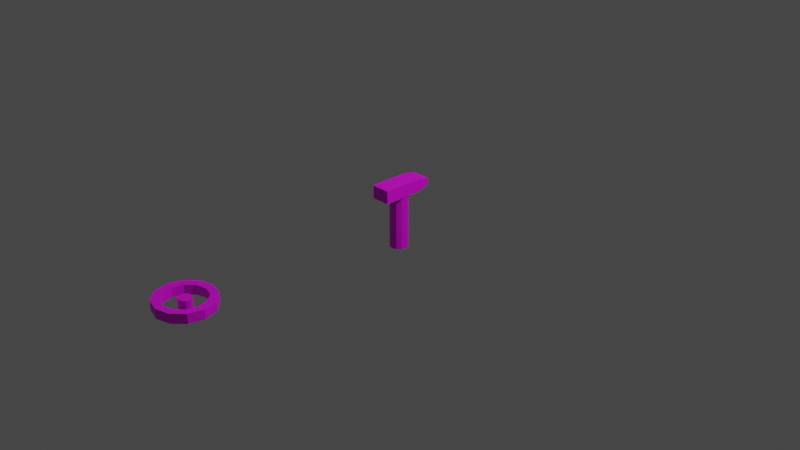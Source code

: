 # Source: ui.blend  (saved by Blender 2.93.20; exported with 4.5.12 LTS)
import bpy
from mathutils import Matrix  # noqa: F401  (used for matrix-valued properties, if any)

bpy.ops.wm.read_factory_settings(use_empty=True)
scene = bpy.context.scene
scene.name = 'Scene'

# ---- collections
col_collection = bpy.data.collections.new('Collection'); scene.collection.children.link(col_collection)

# ---- images (referenced by path relative to the original .blend; pixels are not part of the script)
import os
ASSET_DIR = os.environ.get("B2B_ASSET_DIR", "")  # directory of the original .blend (textures are referenced by path, not embedded)
HERE = os.path.dirname(os.path.abspath(__file__))  # packed textures are extracted next to this script under _unpacked/

def load_image(name, relpath, width, height, colorspace="sRGB"):
    """Load a texture the original file referenced (path relative to the .blend, or extracted next to this script)."""
    p = next((c for c in (os.path.join(HERE, relpath), os.path.join(ASSET_DIR, relpath)) if relpath and os.path.exists(c)), "")
    if p:
        img = bpy.data.images.load(p, check_existing=True)
        img.name = name
    else:  # same state as the original file: an image datablock whose file is absent (Cycles renders it pink)
        img = bpy.data.images.new(name, width, height)
        img.source = "FILE"
        img.filepath = "//" + (relpath or name)
    img.colorspace_settings.name = colorspace
    return img
img_corner_1_png = load_image('Corner_1.png', 'Corner_1.png', 1024, 1024, 'sRGB')

# ---- materials (node trees are filled in below, after node groups)
mat_uimaterial = bpy.data.materials.new('UIMaterial')
mat_uimaterial.use_transparent_shadow = False

# ---- material node trees
mat_uimaterial.use_nodes = True; mat_uimaterial.node_tree.nodes.clear()
_N = mat_uimaterial.node_tree.nodes; _L = mat_uimaterial.node_tree.links
n0 = _N.new('ShaderNodeBsdfPrincipled'); n0.name = 'Principled BSDF'; n0.location = (10, 300)
n0.distribution = 'GGX'
n0.subsurface_method = 'BURLEY'
n0.inputs[3].default_value = 1.45
n0.inputs[27].default_value = (0.0, 0.0, 0.0, 1.0)
n0.inputs[28].default_value = 1.0
n1 = _N.new('ShaderNodeOutputMaterial'); n1.name = 'Material Output'; n1.location = (300, 300)
n2 = _N.new('ShaderNodeTexImage'); n2.name = 'Image Texture'; n2.location = (-481, 247)
n2.image = img_corner_1_png
_L.new(n0.outputs[0], n1.inputs[0])
_L.new(n2.outputs[0], n0.inputs[0])
n1.is_active_output = True

# ---- world
world_world = bpy.data.worlds.new('World'); scene.world = world_world
world_world.use_nodes = True; world_world.node_tree.nodes.clear()
_N = world_world.node_tree.nodes; _L = world_world.node_tree.links
n0 = _N.new('ShaderNodeOutputWorld'); n0.name = 'World Output'; n0.location = (300, 300)
n1 = _N.new('ShaderNodeBackground'); n1.name = 'Background'; n1.location = (10, 300)
n1.inputs[0].default_value = (0.05088, 0.05088, 0.05088, 1.0)
_L.new(n1.outputs[0], n0.inputs[0])
n0.is_active_output = True
world_world.color = (0.05088, 0.05088, 0.05088)
world_world.use_sun_shadow = False
world_world.sun_shadow_jitter_overblur = 0.0

# ---- cameras
cam_camera = bpy.data.cameras.new('Camera')
cam_camera.clip_end = 100.0
cam_camera.ortho_scale = 7.314

# ---- lights
light_light = bpy.data.lights.new('Light', 'POINT')
light_light.transmission_factor = 0.0
light_light.energy = 1000.0
light_light.shadow_soft_size = 0.1
light_light.shadow_maximum_resolution = 0.006
light_light.use_absolute_resolution = True

# ---- meshes
me_cylinder = bpy.data.meshes.new('Cylinder')
me_cylinder.from_pydata([(0.0, 0.3, -0.05), (0.0, 0.3, 0.05), (0.15, 0.2598, -0.05), (0.15, 0.2598, 0.05), (0.2598, 0.15, -0.05), (0.2598, 0.15, 0.05), (0.3, -1.311e-08, -0.05), (0.3, -1.311e-08, 0.05), (0.2598, -0.15, -0.05), (0.2598, -0.15, 0.05), (0.15, -0.2598, -0.05), (0.15, -0.2598, 0.05), (-2.623e-08, -0.3, -0.05), (-2.623e-08, -0.3, 0.05), (-0.15, -0.2598, -0.05), (-0.15, -0.2598, 0.05), (-0.2598, -0.15, -0.05), (-0.2598, -0.15, 0.05), (-0.3, 3.577e-09, -0.05), (-0.3, 3.577e-09, 0.05), (-0.2598, 0.15, -0.05), (-0.2598, 0.15, 0.05), (-0.15, 0.2598, -0.05), (-0.15, 0.2598, 0.05), (0.1925, 0.1068, 0.05), (0.2216, -0.003652, 0.05), (0.004527, -0.2246, 0.05), (0.1131, -0.195, 0.05), (-0.104, -0.195, 0.05), (0.1925, -0.1141, 0.05), (0.1131, 0.1877, 0.05), (-0.2125, -0.003652, 0.05), (-0.1834, -0.1141, 0.05), (-0.1834, 0.1068, 0.05), (-0.104, 0.1877, 0.05), (0.004527, 0.2173, 0.05), (0.1925, 0.1068, -0.05), (0.2216, -0.003652, -0.05), (0.004527, -0.2246, -0.05), (0.1131, -0.195, -0.05), (-0.104, -0.195, -0.05), (0.1925, -0.1141, -0.05), (0.1131, 0.1877, -0.05), (-0.2125, -0.003652, -0.05), (-0.1834, -0.1141, -0.05), (-0.1834, 0.1068, -0.05), (0.004527, 0.2173, -0.05), (-0.104, 0.1877, -0.05), (0.00148, 0.06675, -0.05372), (0.00148, 0.06675, 0.04537), (0.03696, 0.0576, -0.05372), (0.03696, 0.0576, 0.04537), (0.06294, 0.0326, -0.05372), (0.06294, 0.0326, 0.04537), (0.07244, -0.001544, -0.05372), (0.07244, -0.001544, 0.04537), (0.06294, -0.03569, -0.05372), (0.06294, -0.03569, 0.04537), (0.03696, -0.06069, -0.05372), (0.03696, -0.06069, 0.04537), (0.00148, -0.06984, -0.05372), (0.00148, -0.06984, 0.04537), (-0.034, -0.06069, -0.05372), (-0.034, -0.06069, 0.04537), (-0.05998, -0.03569, -0.05372), (-0.05998, -0.03569, 0.04537), (-0.06948, -0.001544, -0.05372), (-0.06948, -0.001544, 0.04537), (-0.05998, 0.0326, -0.05372), (-0.05998, 0.0326, 0.04537), (-0.034, 0.0576, -0.05372), (-0.034, 0.0576, 0.04537)], [], [(0, 1, 3, 2), (2, 3, 5, 4), (4, 5, 7, 6), (6, 7, 9, 8), (8, 9, 11, 10), (10, 11, 13, 12), (12, 13, 15, 14), (14, 15, 17, 16), (16, 17, 19, 18), (18, 19, 21, 20), (27, 11, 9, 29), (25, 29, 9, 7, 5, 3, 1, 23, 21, 19, 17, 15, 13, 11, 27, 26, 28, 32, 31, 33, 34, 35, 30, 24), (20, 21, 23, 22), (22, 23, 1, 0), (10, 12, 14, 16, 18, 20, 22, 0, 2, 4, 6, 8, 41, 37, 36, 42, 46, 47, 45, 43, 44, 40, 38, 39), (8, 10, 39, 41), (42, 30, 35, 46), (24, 30, 42, 36), (25, 24, 36, 37), (29, 25, 37, 41), (27, 29, 41, 39), (26, 27, 39, 38), (28, 26, 38, 40), (44, 32, 28, 40), (43, 31, 32, 44), (45, 33, 31, 43), (47, 34, 33, 45), (46, 35, 34, 47), (48, 49, 51, 50), (50, 51, 53, 52), (52, 53, 55, 54), (54, 55, 57, 56), (56, 57, 59, 58), (58, 59, 61, 60), (60, 61, 63, 62), (62, 63, 65, 64), (64, 65, 67, 66), (66, 67, 69, 68), (67, 65, 63, 61, 59, 57, 55, 53, 51, 49, 71, 69), (68, 69, 71, 70), (70, 71, 49, 48), (70, 48, 50, 52, 54, 56, 58, 60, 62, 64, 66, 68)])
_uv = me_cylinder.uv_layers.new(name='UVMap')
_uv.uv.foreach_set('vector', [0.5995, 0.9, 0.5995, 0.9301, 0.5956, 0.9301, 0.5956, 0.9, 0.5956, 0.9, 0.5956, 0.9301, 0.5918, 0.9301, 0.5918, 0.9, 0.5918, 0.9, 0.5918, 0.9301, 0.5879, 0.9301, 0.5879, 0.9, 0.5879, 0.9, 0.5879, 0.9301, 0.584, 0.9301, 0.584, 0.9, 0.584, 0.9, 0.584, 0.9301, 0.5802, 0.9301, 0.5802, 0.9, 0.5802, 0.9, 0.5802, 0.9301, 0.5763, 0.9301, 0.5763, 0.9, 0.5763, 0.9, 0.5763, 0.9301, 0.5725, 0.9301, 0.5725, 0.9, 0.5725, 0.9, 0.5725, 0.9301, 0.5686, 0.9301, 0.5686, 0.9, 0.5686, 0.9, 0.5686, 0.9301, 0.5647, 0.9301, 0.5647, 0.9, 0.5647, 0.9, 0.5647, 0.9301, 0.5609, 0.9301, 0.5609, 0.9, 0.5689, 0.8756, 0.5703, 0.8725, 0.5744, 0.8778, 0.5719, 0.8795, 0.5729, 0.8848, 0.5719, 0.8795, 0.5744, 0.8778, 0.5759, 0.885, 0.5744, 0.8922, 0.5703, 0.8975, 0.5647, 0.8994, 0.5592, 0.8975, 0.5551, 0.8922, 0.5536, 0.885, 0.5551, 0.8778, 0.5592, 0.8725, 0.5647, 0.8705, 0.5703, 0.8725, 0.5689, 0.8756, 0.5649, 0.8742, 0.5609, 0.8756, 0.5579, 0.8795, 0.5568, 0.8848, 0.5579, 0.8901, 0.5609, 0.894, 0.5649, 0.8955, 0.5689, 0.894, 0.5719, 0.8901, 0.5609, 0.9, 0.5609, 0.9301, 0.557, 0.9301, 0.557, 0.9, 0.557, 0.9, 0.557, 0.9301, 0.5531, 0.9301, 0.5531, 0.9, 0.5935, 0.8725, 0.5879, 0.8705, 0.5823, 0.8725, 0.5783, 0.8778, 0.5768, 0.885, 0.5783, 0.8922, 0.5823, 0.8975, 0.5879, 0.8994, 0.5935, 0.8975, 0.5975, 0.8922, 0.599, 0.885, 0.5975, 0.8778, 0.5951, 0.8795, 0.5961, 0.8848, 0.5951, 0.8901, 0.5921, 0.894, 0.5881, 0.8955, 0.5841, 0.894, 0.5811, 0.8901, 0.58, 0.8848, 0.5811, 0.8795, 0.5841, 0.8756, 0.5881, 0.8742, 0.5921, 0.8756, 0.5975, 0.8778, 0.5935, 0.8725, 0.5921, 0.8756, 0.5951, 0.8795, 0.5956, 0.9033, 0.5956, 0.9205, 0.5995, 0.9205, 0.5995, 0.9033, 0.5918, 0.9205, 0.5956, 0.9205, 0.5956, 0.9033, 0.5918, 0.9033, 0.5879, 0.9205, 0.5918, 0.9205, 0.5918, 0.9033, 0.5879, 0.9033, 0.584, 0.9205, 0.5879, 0.9205, 0.5879, 0.9033, 0.584, 0.9033, 0.5802, 0.9205, 0.584, 0.9205, 0.584, 0.9033, 0.5802, 0.9033, 0.5763, 0.9205, 0.5802, 0.9205, 0.5802, 0.9033, 0.5763, 0.9033, 0.5725, 0.9205, 0.5763, 0.9205, 0.5763, 0.9033, 0.5725, 0.9033, 0.5686, 0.9033, 0.5686, 0.9205, 0.5725, 0.9205, 0.5725, 0.9033, 0.5647, 0.9033, 0.5647, 0.9205, 0.5686, 0.9205, 0.5686, 0.9033, 0.5609, 0.9033, 0.5609, 0.9205, 0.5647, 0.9205, 0.5647, 0.9033, 0.557, 0.9033, 0.557, 0.9205, 0.5609, 0.9205, 0.5609, 0.9033, 0.5531, 0.9033, 0.5531, 0.9205, 0.557, 0.9205, 0.557, 0.9033, 0.5995, 0.9, 0.5995, 0.9301, 0.5956, 0.9301, 0.5956, 0.9, 0.5956, 0.9, 0.5956, 0.9301, 0.5918, 0.9301, 0.5918, 0.9, 0.5918, 0.9, 0.5918, 0.9301, 0.5879, 0.9301, 0.5879, 0.9, 0.5879, 0.9, 0.5879, 0.9301, 0.584, 0.9301, 0.584, 0.9, 0.584, 0.9, 0.584, 0.9301, 0.5802, 0.9301, 0.5802, 0.9, 0.5802, 0.9, 0.5802, 0.9301, 0.5763, 0.9301, 0.5763, 0.9, 0.5763, 0.9, 0.5763, 0.9301, 0.5725, 0.9301, 0.5725, 0.9, 0.5725, 0.9, 0.5725, 0.9301, 0.5686, 0.9301, 0.5686, 0.9, 0.5686, 0.9, 0.5686, 0.9301, 0.5647, 0.9301, 0.5647, 0.9, 0.5647, 0.9, 0.5647, 0.9301, 0.5609, 0.9301, 0.5609, 0.9, 0.5536, 0.885, 0.5551, 0.8778, 0.5592, 0.8725, 0.5647, 0.8705, 0.5703, 0.8725, 0.5744, 0.8778, 0.5759, 0.885, 0.5744, 0.8922, 0.5703, 0.8975, 0.5647, 0.8994, 0.5592, 0.8975, 0.5551, 0.8922, 0.5609, 0.9, 0.5609, 0.9301, 0.557, 0.9301, 0.557, 0.9, 0.557, 0.9, 0.557, 0.9301, 0.5531, 0.9301, 0.5531, 0.9, 0.5823, 0.8975, 0.5879, 0.8994, 0.5935, 0.8975, 0.5975, 0.8922, 0.599, 0.885, 0.5975, 0.8778, 0.5935, 0.8725, 0.5879, 0.8705, 0.5823, 0.8725, 0.5783, 0.8778, 0.5768, 0.885, 0.5783, 0.8922])
me_cylinder.materials.append(mat_uimaterial)
me_cylinder.use_remesh_fix_poles = True
me_cylinder.use_remesh_preserve_attributes = False
me_cylinder.update()
me_cylinder_003 = bpy.data.meshes.new('Cylinder.003')
me_cylinder_003.from_pydata([(0.0, 0.1, -0.3), (0.0, 0.1, 0.3), (0.05, 0.0866, -0.3), (0.05, 0.0866, 0.3), (0.0866, 0.05, -0.3), (0.0866, 0.05, 0.3), (0.1, -4.371e-09, -0.3), (0.1, -4.371e-09, 0.3), (0.0866, -0.05, -0.3), (0.0866, -0.05, 0.3), (0.05, -0.0866, -0.3), (0.05, -0.0866, 0.3), (-8.742e-09, -0.1, -0.3), (-8.742e-09, -0.1, 0.3), (-0.05, -0.0866, -0.3), (-0.05, -0.0866, 0.3), (-0.0866, -0.05, -0.3), (-0.0866, -0.05, 0.3), (-0.1, 1.192e-09, -0.3), (-0.1, 1.192e-09, 0.3), (-0.0866, 0.05, -0.3), (-0.0866, 0.05, 0.3), (-0.05, 0.0866, -0.3), (-0.05, 0.0866, 0.3), (-0.1014, -0.253, 0.2765), (-0.1014, -0.253, 0.4151), (-0.1014, 0.1747, 0.2765), (-0.1014, 0.1747, 0.4151), (0.1014, -0.253, 0.2765), (0.1014, -0.253, 0.4151), (0.1014, 0.1747, 0.2765), (0.1014, 0.1747, 0.4151), (-0.1014, 0.3065, 0.3874), (-0.1014, 0.3065, 0.3192), (0.1014, 0.3065, 0.3192), (0.1014, 0.3065, 0.3874)], [], [(0, 1, 3, 2), (2, 3, 5, 4), (4, 5, 7, 6), (6, 7, 9, 8), (8, 9, 11, 10), (10, 11, 13, 12), (12, 13, 15, 14), (14, 15, 17, 16), (16, 17, 19, 18), (18, 19, 21, 20), (3, 1, 23, 21, 19, 17, 15, 13, 11, 9, 7, 5), (20, 21, 23, 22), (22, 23, 1, 0), (0, 2, 4, 6, 8, 10, 12, 14, 16, 18, 20, 22), (24, 25, 27, 26), (31, 30, 34, 35), (30, 31, 29, 28), (28, 29, 25, 24), (26, 30, 28, 24), (31, 27, 25, 29), (33, 32, 35, 34), (30, 26, 33, 34), (27, 31, 35, 32), (26, 27, 32, 33)])
_uv = me_cylinder_003.uv_layers.new(name='UVMap')
_uv.uv.foreach_set('vector', [1.0, 0.5, 1.0, 1.0, 0.9167, 1.0, 0.9167, 0.5, 0.9167, 0.5, 0.9167, 1.0, 0.8333, 1.0, 0.8333, 0.5, 0.8333, 0.5, 0.8333, 1.0, 0.75, 1.0, 0.75, 0.5, 0.75, 0.5, 0.75, 1.0, 0.6667, 1.0, 0.6667, 0.5, 0.6667, 0.5, 0.6667, 1.0, 0.5833, 1.0, 0.5833, 0.5, 0.5833, 0.5, 0.5833, 1.0, 0.5, 1.0, 0.5, 0.5, 0.5, 0.5, 0.5, 1.0, 0.4167, 1.0, 0.4167, 0.5, 0.4167, 0.5, 0.4167, 1.0, 0.3333, 1.0, 0.3333, 0.5, 0.3333, 0.5, 0.3333, 1.0, 0.25, 1.0, 0.25, 0.5, 0.25, 0.5, 0.25, 1.0, 0.1667, 1.0, 0.1667, 0.5, 0.37, 0.4578, 0.25, 0.49, 0.13, 0.4578, 0.04215, 0.37, 0.01, 0.25, 0.04215, 0.13, 0.13, 0.04215, 0.25, 0.01, 0.37, 0.04215, 0.4578, 0.13, 0.49, 0.25, 0.4578, 0.37, 0.1667, 0.5, 0.1667, 1.0, 0.08333, 1.0, 0.08333, 0.5, 0.08333, 0.5, 0.08333, 1.0, 7.451e-08, 1.0, 7.451e-08, 0.5, 0.75, 0.49, 0.87, 0.4578, 0.9578, 0.37, 0.99, 0.25, 0.9578, 0.13, 0.87, 0.04215, 0.75, 0.01, 0.63, 0.04215, 0.5422, 0.13, 0.51, 0.25, 0.5422, 0.37, 0.63, 0.4578, 0.375, 0.0, 0.625, 0.0, 0.625, 0.25, 0.375, 0.25, 0.625, 0.5, 0.375, 0.5, 0.375, 0.5, 0.625, 0.5, 0.375, 0.5, 0.625, 0.5, 0.625, 0.75, 0.375, 0.75, 0.375, 0.75, 0.625, 0.75, 0.625, 1.0, 0.375, 1.0, 0.125, 0.5, 0.375, 0.5, 0.375, 0.75, 0.125, 0.75, 0.625, 0.5, 0.875, 0.5, 0.875, 0.75, 0.625, 0.75, 0.375, 0.25, 0.625, 0.25, 0.625, 0.5, 0.375, 0.5, 0.375, 0.5, 0.125, 0.5, 0.125, 0.5, 0.375, 0.5, 0.875, 0.5, 0.625, 0.5, 0.625, 0.5, 0.875, 0.5, 0.375, 0.25, 0.625, 0.25, 0.625, 0.25, 0.375, 0.25])
me_cylinder_003.materials.append(mat_uimaterial)
me_cylinder_003.use_remesh_fix_poles = True
me_cylinder_003.use_remesh_preserve_attributes = False
me_cylinder_003.update()

# ---- objects
ob_light = bpy.data.objects.new('Light', light_light)
ob_camera = bpy.data.objects.new('Camera', cam_camera)
ob_cylinder = bpy.data.objects.new('Cylinder', me_cylinder)
ob_cylinder_001 = bpy.data.objects.new('Cylinder.001', me_cylinder_003)

# ---- transforms, parenting, visibility, modifiers, constraints
ob_light.location = (4.076, 1.005, 5.904)
ob_light.rotation_euler = (0.6503, 0.05522, 1.866)
ob_light.lock_rotations_4d = False
ob_light.empty_display_type = 'ARROWS'
ob_light.color = (0.0, 0.0, 0.0, 0.0)
ob_light.lineart.crease_threshold = 0.0
ob_camera.location = (7.359, -6.926, 4.958)
ob_camera.rotation_euler = (1.109, 0.0, 0.8149)
ob_camera.lock_rotations_4d = False
ob_camera.empty_display_type = 'ARROWS'
ob_camera.color = (0.0, 0.0, 0.0, 0.0)
ob_camera.display_type = 'WIRE'
ob_camera.lineart.crease_threshold = 0.0
ob_cylinder.location = (0.0, -2.554, 0.05603)
ob_cylinder_001.location = (0.0, 0.0, 0.0)

# ---- collection membership
col_collection.objects.link(ob_light)
col_collection.objects.link(ob_camera)
col_collection.objects.link(ob_cylinder)
col_collection.objects.link(ob_cylinder_001)

# ---- scene / render settings (as saved in the file)
scene.camera = ob_camera
scene.frame_start = 1; scene.frame_end = 250; scene.frame_set(1)
scene.render.engine = 'BLENDER_EEVEE_NEXT'
scene.cycles.use_denoising = False
scene.cycles.samples = 128
scene.cycles.sampling_pattern = 'TABULATED_SOBOL'
scene.cycles.use_adaptive_sampling = False
scene.cycles.use_light_tree = False
scene.view_settings.view_transform = 'Filmic'
bpy.context.view_layer.update()
